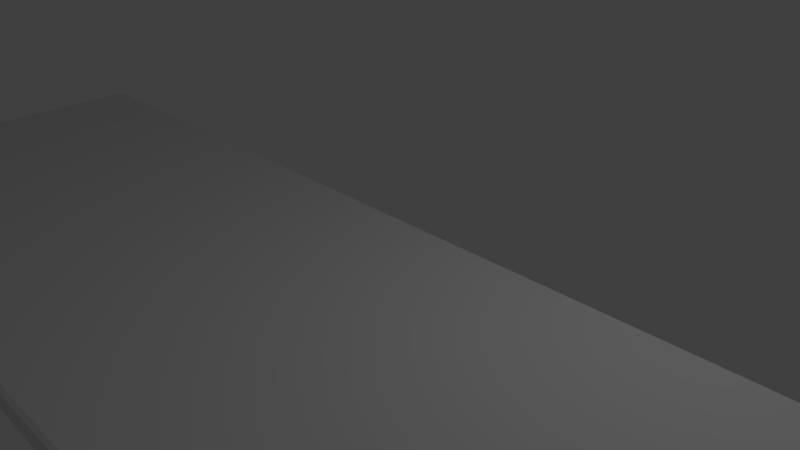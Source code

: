 # Source: dining_room_table.blend  (saved by Blender 2.75.0; exported with 4.5.12 LTS)
import bpy
from mathutils import Matrix  # noqa: F401  (used for matrix-valued properties, if any)

bpy.ops.wm.read_factory_settings(use_empty=True)
scene = bpy.context.scene
scene.name = 'Scene'

# ---- collections
col_collection_1 = bpy.data.collections.new('Collection 1'); scene.collection.children.link(col_collection_1)

# ---- materials (node trees are filled in below, after node groups)
mat_material_004 = bpy.data.materials.new('Material.004')
mat_material_004.alpha_threshold = 0.0
mat_material_004.use_transparent_shadow = False
mat_material_004.roughness = 0.5
mat_material_004.line_color = (0.0, 0.0, 0.0, 1.0)

# ---- material node trees

# ---- world
world_world = bpy.data.worlds.new('World'); scene.world = world_world
world_world.color = (0.05088, 0.05088, 0.05088)
world_world.use_sun_shadow = False
world_world.sun_shadow_jitter_overblur = 0.0
world_world.cycles.sampling_method = 'MANUAL'
world_world.cycles.sample_map_resolution = 256

# ---- cameras
cam_camera = bpy.data.cameras.new('Camera')
cam_camera.clip_end = 100.0
cam_camera.lens = 35.0
cam_camera.sensor_width = 32.0
cam_camera.sensor_height = 18.0
cam_camera.ortho_scale = 7.314
cam_camera.dof.focus_distance = 0.0
cam_camera.dof.aperture_fstop = 128.0

# ---- lights
light_lamp = bpy.data.lights.new('Lamp', 'POINT')
light_lamp.transmission_factor = 0.0
light_lamp.cutoff_distance = 30.0
light_lamp.energy = 100.0
light_lamp.shadow_buffer_clip_start = 1.001
light_lamp.shadow_soft_size = 0.1
light_lamp.shadow_maximum_resolution = 0.006
light_lamp.use_absolute_resolution = True
light_lamp.cycles.use_multiple_importance_sampling = False

# ---- meshes
me_cube_004 = bpy.data.meshes.new('Cube.004')
me_cube_004.from_pydata([(7.0, 2.7, 0.0), (7.0, -2.7, 0.0), (-8.0, -2.7, 0.0), (-8.0, 2.7, 0.0), (7.0, 1.7, 0.0), (6.0, 2.7, 0.0), (6.0, -2.7, 0.0), (-8.0, 1.7, 0.0), (6.0, 1.7, 0.0), (-6.95, -2.7, 0.0), (-8.0, -0.05, 0.0), (-7.0, 1.7, 0.0), (6.0, 0.75, 0.0), (-6.95, -0.05, 0.0), (7.0, 0.0, 0.0), (6.0, 0.0, 0.0), (-7.0, 2.7, 0.0), (7.0, 2.7, 0.1227), (6.923, 2.623, 0.2), (6.977, 2.677, 0.1774), (7.0, -2.7, 0.1227), (6.923, -2.623, 0.2), (6.977, -2.677, 0.1774), (-8.0, -2.7, 0.1227), (-7.923, -2.623, 0.2), (-7.977, -2.677, 0.1774), (-8.0, 2.7, 0.1227), (-7.923, 2.623, 0.2), (-7.977, 2.677, 0.1774), (6.876, 2.576, 0.2), (6.876, -2.576, 0.2), (-7.876, 2.576, 0.2), (-7.876, -2.576, 0.2)], [], [(29, 31, 32, 30), (0, 17, 20, 1, 14, 4), (4, 14, 15, 12, 8), (11, 13, 10, 7), (8, 12, 13, 11), (12, 15, 6, 9, 13), (5, 8, 11, 16), (13, 9, 2, 10), (0, 4, 8, 5), (14, 1, 6, 15), (16, 11, 7, 3), (1, 20, 23, 2, 9, 6), (2, 23, 26, 3, 7, 10), (18, 21, 22, 19), (19, 22, 20, 17), (17, 26, 28, 19), (19, 28, 27, 18), (24, 27, 28, 25), (25, 28, 26, 23), (23, 20, 22, 25), (25, 22, 21, 24), (17, 0, 5, 16, 3, 26), (29, 30, 21, 18), (31, 29, 18, 27), (32, 31, 27, 24), (30, 32, 24, 21)])
me_cube_004.materials.append(mat_material_004)
me_cube_004.use_remesh_preserve_volume = False
me_cube_004.use_remesh_preserve_attributes = False
me_cube_004.use_mirror_vertex_groups = False
me_cube_004.update()

# ---- curves / text
cu_beziercurve_006 = bpy.data.curves.new('BezierCurve.006', 'CURVE')
cu_beziercurve_006.dimensions = '3D'
_sp = cu_beziercurve_006.splines.new('BEZIER'); _sp.bezier_points.add(2)
_sp.bezier_points.foreach_set('co', [-2.3, -0.3, 0.0, -1.0, 0.0, 0.0, 1.5, 0.4, 0.0])
_sp.bezier_points.foreach_set('handle_left', [-2.8, -0.8, 0.0, -1.5, 0.0, 0.0, 0.5, -0.1, 0.0])
_sp.bezier_points.foreach_set('handle_right', [-1.8, 0.2, 0.0, 0.2071, 0.0, 0.0, 2.394, 0.8472, 0.0])
for _p, _l, _r in zip(_sp.bezier_points, ['ALIGNED', 'ALIGNED', 'ALIGNED'], ['ALIGNED', 'ALIGNED', 'ALIGNED']): _p.handle_left_type = _l; _p.handle_right_type = _r
_sp.order_u = 0
_sp.order_v = 0
cu_beziercurve_006.use_path = True
cu_beziercurve_006.use_path_clamp = True
cu_beziercurve_006.bevel_resolution = 0
cu_beziercurve_006.extrude = 0.105
cu_beziercurve_006.bevel_depth = 0.083
cu_beziercurve_006.fill_mode = 'FULL'
cu_beziercurve_005 = bpy.data.curves.new('BezierCurve.005', 'CURVE')
cu_beziercurve_005.dimensions = '3D'
_sp = cu_beziercurve_005.splines.new('BEZIER'); _sp.bezier_points.add(2)
_sp.bezier_points.foreach_set('co', [-2.3, -0.3, 0.0, -1.0, 0.0, 0.0, 1.5, 0.4, 0.0])
_sp.bezier_points.foreach_set('handle_left', [-2.8, -0.8, 0.0, -1.5, 0.0, 0.0, 0.5, -0.1, 0.0])
_sp.bezier_points.foreach_set('handle_right', [-1.8, 0.2, 0.0, 0.2071, 0.0, 0.0, 2.394, 0.8472, 0.0])
for _p, _l, _r in zip(_sp.bezier_points, ['ALIGNED', 'ALIGNED', 'ALIGNED'], ['ALIGNED', 'ALIGNED', 'ALIGNED']): _p.handle_left_type = _l; _p.handle_right_type = _r
_sp.order_u = 0
_sp.order_v = 0
cu_beziercurve_005.use_path = True
cu_beziercurve_005.use_path_clamp = True
cu_beziercurve_005.bevel_resolution = 0
cu_beziercurve_005.extrude = 0.105
cu_beziercurve_005.bevel_depth = 0.083
cu_beziercurve_005.fill_mode = 'FULL'
cu_beziercurve_004 = bpy.data.curves.new('BezierCurve.004', 'CURVE')
cu_beziercurve_004.dimensions = '3D'
_sp = cu_beziercurve_004.splines.new('BEZIER'); _sp.bezier_points.add(2)
_sp.bezier_points.foreach_set('co', [-2.3, -0.3, 0.0, -1.0, 0.0, 0.0, 1.5, 0.4, 0.0])
_sp.bezier_points.foreach_set('handle_left', [-2.8, -0.8, 0.0, -1.5, 0.0, 0.0, 0.5, -0.1, 0.0])
_sp.bezier_points.foreach_set('handle_right', [-1.8, 0.2, 0.0, 0.2071, 0.0, 0.0, 2.394, 0.8472, 0.0])
for _p, _l, _r in zip(_sp.bezier_points, ['ALIGNED', 'ALIGNED', 'ALIGNED'], ['ALIGNED', 'ALIGNED', 'ALIGNED']): _p.handle_left_type = _l; _p.handle_right_type = _r
_sp.order_u = 0
_sp.order_v = 0
cu_beziercurve_004.use_path = True
cu_beziercurve_004.use_path_clamp = True
cu_beziercurve_004.bevel_resolution = 0
cu_beziercurve_004.extrude = 0.105
cu_beziercurve_004.bevel_depth = 0.083
cu_beziercurve_004.fill_mode = 'FULL'
cu_beziercurve = bpy.data.curves.new('BezierCurve', 'CURVE')
cu_beziercurve.dimensions = '3D'
_sp = cu_beziercurve.splines.new('BEZIER'); _sp.bezier_points.add(2)
_sp.bezier_points.foreach_set('co', [-2.3, -0.3, 0.0, -1.0, 0.0, 0.0, 1.5, 0.4, 0.0])
_sp.bezier_points.foreach_set('handle_left', [-2.8, -0.8, 0.0, -1.5, 0.0, 0.0, 0.5, -0.1, 0.0])
_sp.bezier_points.foreach_set('handle_right', [-1.8, 0.2, 0.0, 0.2071, 0.0, 0.0, 2.394, 0.8472, 0.0])
for _p, _l, _r in zip(_sp.bezier_points, ['ALIGNED', 'ALIGNED', 'ALIGNED'], ['ALIGNED', 'ALIGNED', 'ALIGNED']): _p.handle_left_type = _l; _p.handle_right_type = _r
_sp.order_u = 0
_sp.order_v = 0
cu_beziercurve.use_path = True
cu_beziercurve.use_path_clamp = True
cu_beziercurve.bevel_resolution = 0
cu_beziercurve.extrude = 0.105
cu_beziercurve.bevel_depth = 0.083
cu_beziercurve.fill_mode = 'FULL'
cu_beziercurve_007 = bpy.data.curves.new('BezierCurve.007', 'CURVE')
cu_beziercurve_007.dimensions = '3D'
_sp = cu_beziercurve_007.splines.new('BEZIER'); _sp.bezier_points.add(2)
_sp.bezier_points.foreach_set('co', [-2.3, -0.3, 0.0, -1.0, 0.0, 0.0, 1.5, 0.4, 0.0])
_sp.bezier_points.foreach_set('handle_left', [-2.8, -0.8, 0.0, -1.5, 0.0, 0.0, 0.5, -0.1, 0.0])
_sp.bezier_points.foreach_set('handle_right', [-1.8, 0.2, 0.0, 0.2071, 0.0, 0.0, 2.394, 0.8472, 0.0])
for _p, _l, _r in zip(_sp.bezier_points, ['ALIGNED', 'ALIGNED', 'ALIGNED'], ['ALIGNED', 'ALIGNED', 'ALIGNED']): _p.handle_left_type = _l; _p.handle_right_type = _r
_sp.order_u = 0
_sp.order_v = 0
cu_beziercurve_007.use_path = True
cu_beziercurve_007.use_path_clamp = True
cu_beziercurve_007.bevel_resolution = 0
cu_beziercurve_007.extrude = 0.105
cu_beziercurve_007.bevel_depth = 0.083
cu_beziercurve_007.fill_mode = 'FULL'

# ---- objects
ob_lamp = bpy.data.objects.new('Lamp', light_lamp)
ob_camera = bpy.data.objects.new('Camera', cam_camera)
ob_cube_004 = bpy.data.objects.new('Cube.004', me_cube_004)
ob_beziercurve_003 = bpy.data.objects.new('BezierCurve.003', cu_beziercurve_006)
ob_beziercurve_002 = bpy.data.objects.new('BezierCurve.002', cu_beziercurve_005)
ob_beziercurve_001 = bpy.data.objects.new('BezierCurve.001', cu_beziercurve_004)
ob_beziercurve = bpy.data.objects.new('BezierCurve', cu_beziercurve)
ob_beziercurve_004 = bpy.data.objects.new('BezierCurve.004', cu_beziercurve_007)

# ---- transforms, parenting, visibility, modifiers, constraints
ob_lamp.location = (4.076, 1.005, 5.904)
ob_lamp.rotation_euler = (0.6503, 0.05522, 1.866)
ob_lamp.lock_rotations_4d = False
ob_lamp.empty_display_type = 'ARROWS'
ob_lamp.color = (0.0, 0.0, 0.0, 0.0)
ob_lamp.lineart.crease_threshold = 0.0
ob_camera.location = (7.481, -6.508, 5.344)
ob_camera.rotation_euler = (1.109, 0.01082, 0.8149)
ob_camera.lock_rotations_4d = False
ob_camera.empty_display_type = 'ARROWS'
ob_camera.color = (0.0, 0.0, 0.0, 0.0)
ob_camera.display_type = 'WIRE'
ob_camera.lineart.crease_threshold = 0.0
ob_cube_004.location = (0.0, -2.0, 0.0)
ob_cube_004.lock_rotations_4d = False
ob_cube_004.empty_display_type = 'ARROWS'
ob_cube_004.lineart.crease_threshold = 0.0
ob_beziercurve_003.location = (2.64, -4.247, -1.509)
ob_beziercurve_003.rotation_euler = (-0.0, 4.712, 0.0)
ob_beziercurve_003.lineart.crease_threshold = 0.0
_m = ob_beziercurve_003.modifiers.new('Mirror', 'MIRROR')
_m.use_axis = (False, True, False)
_m.use_clip = True
_m.mirror_object = ob_cube_004
ob_beziercurve_002.location = (-0.3604, -4.247, -1.509)
ob_beziercurve_002.rotation_euler = (-0.0, 4.712, 0.0)
ob_beziercurve_002.lineart.crease_threshold = 0.0
_m = ob_beziercurve_002.modifiers.new('Mirror', 'MIRROR')
_m.use_axis = (False, True, False)
_m.use_clip = True
_m.mirror_object = ob_cube_004
ob_beziercurve_001.location = (-3.36, -4.247, -1.509)
ob_beziercurve_001.rotation_euler = (-0.0, 4.712, 0.0)
ob_beziercurve_001.lineart.crease_threshold = 0.0
_m = ob_beziercurve_001.modifiers.new('Mirror', 'MIRROR')
_m.use_axis = (False, True, False)
_m.use_clip = True
_m.mirror_object = ob_cube_004
ob_beziercurve.location = (-6.36, -4.247, -1.509)
ob_beziercurve.rotation_euler = (-0.0, 4.712, 0.0)
ob_beziercurve.lineart.crease_threshold = 0.0
_m = ob_beziercurve.modifiers.new('Mirror', 'MIRROR')
_m.use_axis = (False, True, False)
_m.use_clip = True
_m.mirror_object = ob_cube_004
ob_beziercurve_004.location = (5.64, -4.247, -1.509)
ob_beziercurve_004.rotation_euler = (-0.0, 4.712, 0.0)
ob_beziercurve_004.lineart.crease_threshold = 0.0
_m = ob_beziercurve_004.modifiers.new('Mirror', 'MIRROR')
_m.use_axis = (False, True, False)
_m.use_clip = True
_m.mirror_object = ob_cube_004

# ---- collection membership
col_collection_1.objects.link(ob_lamp)
col_collection_1.objects.link(ob_camera)
col_collection_1.objects.link(ob_cube_004)
col_collection_1.objects.link(ob_beziercurve_003)
col_collection_1.objects.link(ob_beziercurve_002)
col_collection_1.objects.link(ob_beziercurve_001)
col_collection_1.objects.link(ob_beziercurve)
col_collection_1.objects.link(ob_beziercurve_004)

# ---- scene / render settings (as saved in the file)
scene.camera = ob_camera
scene.frame_start = 1; scene.frame_end = 250; scene.frame_set(1)
scene.render.engine = 'BLENDER_EEVEE_NEXT'
scene.render.resolution_percentage = 50
scene.render.dither_intensity = 0.0
scene.cycles.use_denoising = False
scene.cycles.samples = 10
scene.cycles.sampling_pattern = 'TABULATED_SOBOL'
scene.cycles.light_sampling_threshold = 0.0
scene.cycles.use_adaptive_sampling = False
scene.cycles.use_light_tree = False
scene.cycles.blur_glossy = 0.0
scene.cycles.pixel_filter_type = 'GAUSSIAN'
scene.cycles.sample_clamp_indirect = 0.0
scene.view_settings.view_transform = 'Standard'
bpy.context.view_layer.update()
